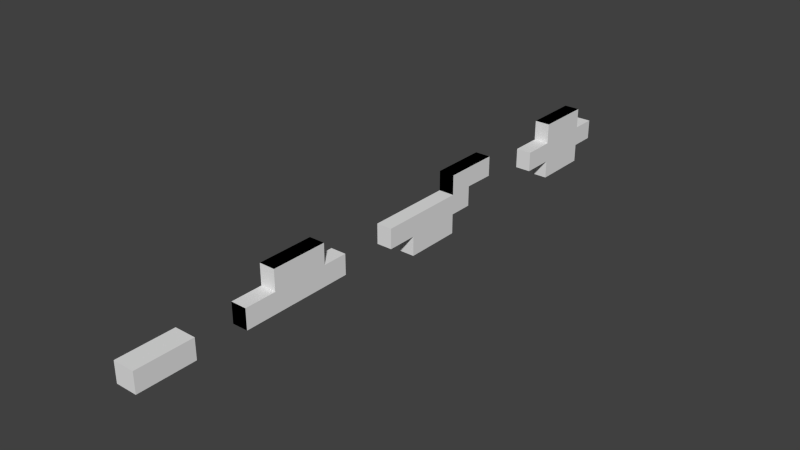 # Source: block.blend  (saved by Blender 2.73.0; exported with 4.5.12 LTS)
import bpy
from mathutils import Matrix  # noqa: F401  (used for matrix-valued properties, if any)

bpy.ops.wm.read_factory_settings(use_empty=True)
scene = bpy.context.scene
scene.name = 'Scene'

# ---- collections
col_collection_1 = bpy.data.collections.new('Collection 1'); scene.collection.children.link(col_collection_1)

# ---- world
world_world = bpy.data.worlds.new('World'); scene.world = world_world
world_world.color = (0.05088, 0.05088, 0.05088)
world_world.use_sun_shadow = False
world_world.sun_shadow_jitter_overblur = 0.0
world_world.cycles.sampling_method = 'MANUAL'
world_world.cycles.sample_map_resolution = 256

# ---- meshes
me_cube_003 = bpy.data.meshes.new('Cube.003')
me_cube_003.from_pydata([(-0.1285, -0.4128, -0.2587), (-0.1285, 2.489, -0.2587), (0.2738, 2.489, -0.2587), (-0.1285, -0.4128, 0.2587), (-0.1285, 2.489, 0.2587), (0.2738, 2.489, 0.2587), (0.2738, -0.4128, 0.2587), (-0.1285, -0.4128, -0.2587), (-0.1285, 2.489, -0.2587), (0.2738, 2.489, -0.2587), (0.2738, -0.4128, -0.2587), (-0.1285, -0.4128, 0.2587), (-0.1285, 2.489, 0.2587), (0.2738, 2.489, 0.2587), (0.2738, -0.4128, 0.2587), (-0.1285, 0.4021, 0.7871), (-0.1285, 1.849, 0.7871), (0.2738, 1.849, 0.7871), (0.2738, 0.4021, 0.7871), (-0.1285, 0.4021, 0.7871), (-0.1285, 1.849, 0.7871), (0.2738, 1.849, 0.7871), (0.2738, 0.4021, 0.7871), (0.2738, 1.849, 0.2587), (0.2738, 1.849, 0.2587), (0.2738, 0.4021, 0.2587), (0.2738, 0.4021, 0.2587), (0.2738, 1.849, 0.2587), (-0.1285, 1.849, 0.2587), (0.2738, 1.849, 0.2587), (0.2738, 1.849, 0.2587), (-0.1285, 1.849, 0.2587), (0.2738, 1.849, 0.2587), (0.2738, 0.4021, 0.2587), (0.2738, 1.849, 0.2587), (-0.1285, 1.849, 0.2587), (-0.1285, 1.849, 0.2587), (-0.1285, 1.849, 0.2587), (-0.1285, 1.849, 0.2587), (-0.1285, 0.4021, 0.2587), (-0.1285, 0.4021, 0.2587), (-0.1285, 1.849, 0.2587), (-0.1285, 1.849, 0.2587), (-0.1285, 1.849, 0.2587), (-0.1285, 1.849, 0.2587), (-0.1285, 0.4021, 0.2587), (-0.1285, 0.4021, 0.2587), (0.2738, 0.4021, 0.2587), (0.2738, 1.849, 0.2587), (0.2738, 1.849, 0.2587), (0.2738, 1.849, 0.2587), (0.2738, 0.4021, 0.2587), (0.2738, 0.4021, 0.2587), (0.2738, 1.849, 0.2587), (0.2738, 1.849, 0.2587), (-0.1285, 0.4021, 0.2587), (-0.1285, 0.4021, 0.2587), (-0.1285, 0.4021, 0.2587), (-0.1285, 0.4021, 0.2587), (0.2738, 0.4021, 0.2587), (0.2738, 1.849, 0.2587), (-0.1285, 1.849, 0.2587), (-0.1285, 1.849, 0.2587), (0.2738, 1.849, -0.7261), (0.2738, 1.849, -0.7261), (0.2738, 0.4021, -0.7261), (0.2738, 0.4021, -0.7261), (0.2738, 1.849, -0.7261), (-0.1285, 1.849, -0.7261), (0.2738, 1.849, -0.7261), (0.2738, 0.4021, -0.7261), (0.2738, 1.849, -0.7261), (-0.1285, 1.849, -0.7261), (0.2738, 1.849, -0.7261), (0.2738, 0.4021, -0.7261), (0.2738, 1.849, -0.7261), (-0.1285, 1.849, -0.7261), (-0.1285, 1.849, -0.7261), (-0.1285, 1.849, -0.7261), (-0.1285, 1.849, -0.7261), (-0.1285, 0.4021, -0.7261), (-0.1285, 0.4021, -0.7261), (-0.1285, 1.849, -0.7261), (-0.1285, 1.849, -0.7261), (-0.1285, 1.849, -0.7261), (-0.1285, 1.849, -0.7261), (-0.1285, 0.4021, -0.7261), (-0.1285, 0.4021, -0.7261), (0.2738, 0.4021, -0.7261), (0.2738, 1.849, -0.7261), (0.2738, 1.849, -0.7261), (0.2738, 1.849, -0.7261), (0.2738, 0.4021, -0.7261), (0.2738, 0.4021, -0.7261), (0.2738, 1.849, -0.7261), (0.2738, 1.849, -0.7261), (-0.1285, 0.4021, -0.7261), (-0.1285, 0.4021, -0.7261), (-0.1285, 0.4021, -0.7261), (-0.1285, 0.4021, -0.7261), (0.2738, 0.4021, -0.7261), (0.2738, 1.849, -0.7261), (-0.1285, 1.849, -0.7261), (-0.1285, 1.849, -0.7261), (0.2738, 1.849, -0.2587), (0.2738, 0.4021, -0.2587), (0.2738, 1.849, -0.2587), (0.2738, 0.4021, -0.2587), (-0.1285, 1.849, -0.2587), (-0.1285, 0.4021, -0.2587), (-0.1285, 1.849, -0.2587), (-0.1285, 0.4021, -0.2587), (0.2738, 0.4021, -0.2587), (0.2738, 1.849, -0.2587), (0.2738, 0.4021, -0.2587), (0.2738, 0.4021, -0.2587), (0.2738, 0.4021, -0.2587), (0.2738, 1.849, -0.2587), (0.2738, 1.849, -0.2587), (0.2738, 1.849, -0.2587), (-0.1285, 1.849, -0.2587), (0.2738, 1.849, -0.2587), (-0.1285, 0.4021, -0.2587), (0.2738, 0.4021, -0.2587), (-0.1285, 1.849, -0.2587), (-0.1285, 1.849, -0.2587), (-0.1285, 0.4021, -0.2587), (-0.1285, 0.4021, -0.2587)], [(0, 3), (31, 4), (122, 0), (33, 6), (6, 3), (26, 14), (45, 15), (46, 19), (27, 36), (30, 37), (40, 33), (57, 25), (23, 61), (24, 43), (50, 28), (26, 55), (11, 57), (55, 61), (40, 46), (39, 45), (20, 37), (28, 43), (16, 36), (38, 42), (3, 39), (39, 40), (40, 41), (44, 35), (5, 48), (49, 29), (34, 38), (22, 51), (18, 52), (21, 53), (17, 54), (67, 77), (71, 78), (80, 70), (81, 74), (98, 65), (63, 103), (63, 102), (64, 84), (91, 68), (66, 96), (96, 102), (103, 84), (81, 87), (80, 86), (68, 84), (79, 83), (80, 81), (81, 82), (85, 76), (90, 69), (75, 79), (112, 100), (70, 74), (64, 63), (122, 107), (110, 104), (111, 105), (99, 109), (109, 127), (103, 108), (108, 124), (101, 113), (124, 119), (127, 116), (23, 104), (104, 2)], [(4, 5, 2, 1), (58, 25, 26, 56), (12, 13, 9, 8), (14, 11, 7, 10), (7, 126, 114, 10), (60, 21, 22, 59), (21, 60, 62, 20), (22, 19, 58, 59), (18, 17, 16, 15), (123, 59, 14, 10), (22, 21, 20, 19), (14, 59, 58, 11), (23, 24, 13, 12, 43, 62), (13, 60, 121, 9), (99, 65, 66, 97), (121, 120, 1, 2), (117, 125, 8, 9), (106, 105, 65, 63), (25, 105, 106, 24), (121, 101, 103, 125), (100, 99, 103, 101), (127, 99, 100, 123)])
_uv = me_cube_003.uv_layers.new(name='UVMap')
_uv.uv.foreach_set('vector', [1.096e-08, 0.7339, 0.1479, 0.7339, 0.1479, 0.9018, 0.0, 0.9018, 0.0, 0.0, 0.0, 0.0, 0.0, 0.0, 0.0, 0.0, 0.3805, 0.7339, 0.5284, 0.7339, 0.5284, 0.9018, 0.3805, 0.9018, 0.5563, 0.7339, 0.7042, 0.7339, 0.7042, 0.9018, 0.5563, 0.9018, 0.7042, 0.4695, 0.7042, 0.7339, 0.5563, 0.7339, 0.5563, 0.4695, 0.5563, 0.4695, 0.3621, 0.4695, 0.3621, 0.0, 0.5563, 5.802e-08, 0.8521, 0.677, 0.8521, 0.8484, 0.7042, 0.8484, 0.7042, 0.677, 0.8521, 0.677, 1.0, 0.677, 1.0, 0.8484, 0.8521, 0.8484, 0.7042, 1.934e-08, 0.7042, 0.4695, 0.5563, 0.4695, 0.5563, 0.0, 2.191e-08, 0.4695, 0.1903, 0.4695, 0.1903, 0.7339, 0.0, 0.7339, 0.8521, 1.934e-08, 0.8521, 0.4695, 0.7042, 0.4695, 0.7042, 0.0, 0.5284, 0.4695, 0.5284, 0.7339, 0.3805, 0.7339, 0.3805, 0.4695, 0.8521, 0.4695, 0.8521, 0.4695, 0.8521, 0.677, 0.7042, 0.677, 0.7042, 0.4695, 0.7042, 0.4695, 0.1903, 0.677, 0.1903, 0.4695, 0.3805, 0.4695, 0.3805, 0.677, 0.0, 0.0, 0.0, 0.0, 0.0, 0.0, 0.0, 0.0, 0.3382, 0.8844, 0.1903, 0.8844, 0.1903, 0.677, 0.3382, 0.677, 1.0, 0.677, 0.8521, 0.677, 0.8521, 0.4695, 1.0, 0.4695, 0.1903, 0.4695, 0.1903, 0.0, 0.3621, 7.736e-08, 0.3621, 0.4695, 0.0, 1.16e-07, 0.1903, 0.0, 0.1903, 0.4695, 4.383e-08, 0.4695, 0.8521, 1.0, 0.8521, 0.8484, 1.0, 0.8484, 1.0, 1.0, 0.8521, 9.67e-08, 1.0, 0.0, 1.0, 0.4695, 0.8521, 0.4695, 0.8521, 0.8484, 0.8521, 1.0, 0.7042, 1.0, 0.7042, 0.8484])
me_cube_003.use_remesh_preserve_volume = False
me_cube_003.use_remesh_preserve_attributes = False
me_cube_003.use_mirror_vertex_groups = False
me_cube_003.update()
me_cube_002 = bpy.data.meshes.new('Cube.002')
me_cube_002.from_pydata([(-0.1285, -0.7235, -0.2587), (-0.1285, 2.178, -0.2587), (0.2738, 2.178, -0.2587), (0.2738, -0.7235, -0.2587), (-0.1285, -0.7235, 0.2587), (-0.1285, 2.178, 0.2587), (0.2738, 2.178, 0.2587), (0.2738, -0.7235, 0.2587), (-0.1285, -0.7235, -0.2587), (-0.1285, 2.178, -0.2587), (-0.1285, -0.7235, 0.2587), (-0.1285, 2.178, 0.2587), (-0.1285, 3.0, 0.2496), (0.2738, 3.0, 0.2496), (-0.1285, 1.553, 0.7671), (-0.1285, 3.0, 0.7671), (0.2738, 3.0, 0.7671), (0.2738, 1.553, 0.7671), (-0.1285, 3.0, 0.2496), (0.2738, 3.0, 0.2496), (-0.1285, 1.553, 0.7671), (-0.1285, 3.0, 0.7671), (0.2738, 3.0, 0.7671), (0.2738, 1.553, 0.7671), (-0.1285, 0.07254, -0.7646), (-0.1285, 1.555, -0.7646), (0.2738, 1.555, -0.7646), (0.2738, 0.07254, -0.7646), (0.2738, 1.553, 0.2587), (-0.1285, 1.553, 0.2587), (0.2738, 1.553, 0.2587), (-0.1285, 1.553, 0.2587), (-0.1285, 1.553, 0.2587), (0.2738, 1.553, 0.2587), (0.2738, 1.553, 0.2587), (-0.1285, 1.553, 0.2587), (-0.1285, 1.553, 0.2587), (-0.1285, 1.553, 0.2587), (0.2738, 1.553, 0.2587), (-0.1285, 1.555, -0.2587), (0.2738, 0.07254, -0.2587), (-0.1285, 0.07254, -0.2587), (0.2738, 0.07254, -0.2587), (0.2738, 0.07254, -0.2587), (-0.1285, 0.07254, -0.2587), (-0.1285, 0.07254, -0.2587), (-0.1285, 1.555, -0.2587), (-0.1285, 1.555, -0.2587), (0.2738, 1.555, -0.2587), (0.2738, 1.555, -0.2587), (0.2738, 1.555, -0.2587)], [(8, 10), (11, 9), (29, 30), (47, 49), (40, 44)], [(7, 4, 0, 3), (0, 41, 43, 3), (23, 38, 6), (15, 16, 13, 12), (17, 14, 36, 38), (17, 16, 15, 14), (5, 6, 2, 1), (21, 22, 19, 18), (23, 20, 32, 33), (23, 22, 21, 20), (26, 50, 43, 27), (38, 7, 3, 43), (50, 2, 6, 38), (50, 38, 43), (38, 37, 10, 7), (22, 23, 6, 19), (35, 28, 34, 31), (26, 27, 24, 25), (42, 45, 24, 27), (46, 48, 26, 25), (18, 19, 6, 11), (50, 39, 1, 2)])
_uv = me_cube_002.uv_layers.new(name='UVMap')
_uv.uv.foreach_set('vector', [0.8719, 8.004e-09, 1.0, 0.0, 1.0, 0.139, 0.8719, 0.139, 0.6158, 0.6114, 0.6158, 0.8252, 0.4877, 0.8252, 0.4877, 0.6114, 0.4877, 0.3886, 0.3258, 0.3886, 0.3258, 0.2208, 1.0, 0.5559, 0.8719, 0.5559, 0.8719, 0.4169, 1.0, 0.4169, 0.8719, 0.5559, 1.0, 0.5559, 1.0, 0.6924, 0.8719, 0.6924, 0.8719, 0.3886, 0.8719, 0.7772, 0.7438, 0.7772, 0.7438, 0.3886, 1.0, 0.278, 0.8719, 0.278, 0.8719, 0.139, 1.0, 0.139, 1.0, 0.4169, 0.8719, 0.4169, 0.8719, 0.278, 1.0, 0.278, 0.8719, 0.6924, 1.0, 0.6924, 1.0, 0.829, 0.8719, 0.829, 0.8719, 0.0, 0.8719, 0.3886, 0.7438, 0.3886, 0.7438, 0.0, 3.795e-08, 0.3881, 0.1611, 0.3881, 0.1611, 0.7862, 0.0, 0.7862, 0.3258, 0.3886, 0.3258, 1.0, 0.1611, 1.0, 0.1611, 0.7862, 0.1611, 0.3881, 0.1611, 0.2208, 0.3258, 0.2208, 0.3258, 0.3886, 0.1611, 0.3881, 0.3258, 0.3886, 0.1611, 0.7862, 0.6158, 0.6114, 0.4877, 0.6114, 0.4877, 0.0, 0.6158, 1.601e-08, 0.4877, 0.0, 0.4877, 0.3886, 0.3258, 0.2208, 0.3229, 0.0, 0.0, 0.0, 0.0, 0.0, 0.0, 0.0, 0.0, 0.0, 0.6158, 0.3982, 0.6158, 1e-08, 0.7438, 0.0, 0.7438, 0.3982, 0.6158, 0.7862, 0.7438, 0.7862, 0.7438, 0.9221, 0.6158, 0.9221, 0.7438, 0.7772, 0.8719, 0.7772, 0.8719, 0.9131, 0.7438, 0.9131, 0.7438, 0.619, 0.6158, 0.619, 0.6158, 0.3982, 0.7438, 0.3982, 0.6158, 0.619, 0.7438, 0.619, 0.7438, 0.7862, 0.6158, 0.7862])
me_cube_002.use_remesh_preserve_volume = False
me_cube_002.use_remesh_preserve_attributes = False
me_cube_002.use_mirror_vertex_groups = False
me_cube_002.update()
me_cube_001 = bpy.data.meshes.new('Cube.001')
me_cube_001.from_pydata([(-0.1285, -0.4128, -0.2587), (-0.1285, 2.489, -0.2587), (0.2738, 2.489, -0.2587), (0.2738, -0.4128, -0.2587), (-0.1285, -0.4128, 0.2587), (-0.1285, 2.489, 0.2587), (0.2738, 2.489, 0.2587), (0.2738, -0.4128, 0.2587), (-0.1285, -0.4128, -0.2587), (-0.1285, 2.489, -0.2587), (0.2738, 2.489, -0.2587), (0.2738, -0.4128, -0.2587), (-0.1285, -0.4128, 0.2587), (-0.1285, 2.489, 0.2587), (0.2738, 2.489, 0.2587), (0.2738, -0.4128, 0.2587), (-0.1285, 0.4021, 0.7871), (-0.1285, 1.849, 0.7871), (0.2738, 1.849, 0.7871), (0.2738, 0.4021, 0.7871), (-0.1285, 0.4021, 0.7871), (-0.1285, 1.849, 0.7871), (0.2738, 1.849, 0.7871), (0.2738, 0.4021, 0.7871), (0.2738, 1.849, 0.2587), (0.2738, 1.849, 0.2587), (0.2738, 0.4021, 0.2587), (0.2738, 0.4021, 0.2587), (0.2738, 1.849, 0.2587), (-0.1285, 1.849, 0.2587), (0.2738, 1.849, 0.2587), (0.2738, 0.4021, 0.2587), (0.2738, 1.849, 0.2587), (-0.1285, 1.849, 0.2587), (0.2738, 1.849, 0.2587), (0.2738, 0.4021, 0.2587), (0.2738, 1.849, 0.2587), (-0.1285, 1.849, 0.2587), (-0.1285, 1.849, 0.2587), (-0.1285, 1.849, 0.2587), (-0.1285, 1.849, 0.2587), (-0.1285, 0.4021, 0.2587), (-0.1285, 0.4021, 0.2587), (-0.1285, 1.849, 0.2587), (-0.1285, 1.849, 0.2587), (-0.1285, 1.849, 0.2587), (-0.1285, 1.849, 0.2587), (-0.1285, 0.4021, 0.2587), (-0.1285, 0.4021, 0.2587), (0.2738, 0.4021, 0.2587), (0.2738, 1.849, 0.2587), (0.2738, 1.849, 0.2587), (0.2738, 1.849, 0.2587), (0.2738, 0.4021, 0.2587), (0.2738, 0.4021, 0.2587), (0.2738, 1.849, 0.2587), (0.2738, 1.849, 0.2587), (-0.1285, 0.4021, 0.2587), (-0.1285, 0.4021, 0.2587), (-0.1285, 0.4021, 0.2587), (-0.1285, 0.4021, 0.2587), (0.2738, 0.4021, 0.2587), (0.2738, 1.849, 0.2587), (-0.1285, 1.849, 0.2587), (-0.1285, 1.849, 0.2587)], [(33, 5), (35, 7), (27, 15), (47, 16), (48, 20), (28, 38), (32, 39), (41, 31), (42, 35), (59, 26), (24, 63), (25, 45), (52, 29), (27, 57), (12, 59), (57, 63), (42, 48), (41, 47), (21, 39), (29, 45), (17, 38), (40, 44), (4, 41), (41, 42), (42, 43), (46, 37), (6, 50), (51, 30), (36, 40), (31, 35), (23, 53), (19, 54), (22, 55), (18, 56)], [(5, 6, 2, 1), (7, 4, 0, 3), (0, 1, 2, 3), (60, 26, 27, 58), (13, 14, 10, 9), (15, 12, 8, 11), (8, 9, 10, 11), (62, 22, 23, 61), (22, 62, 64, 21), (23, 20, 60, 61), (19, 18, 17, 16), (11, 61, 15), (10, 62, 61, 11), (23, 22, 21, 20), (15, 61, 60, 12), (24, 25, 14, 13, 45, 64), (10, 14, 62)])
_uv = me_cube_001.uv_layers.new(name='UVMap')
_uv.uv.foreach_set('vector', [0.8684, 0.1784, 1.0, 0.1784, 1.0, 0.3567, 0.8684, 0.3567, 0.8684, 0.5351, 1.0, 0.5351, 1.0, 0.7135, 0.8684, 0.7135, 0.6052, 0.0, 0.6052, 1.0, 0.4737, 1.0, 0.4737, 0.0, 0.0, 0.0, 0.0, 0.0, 0.0, 0.0, 0.0, 0.0, 0.8684, 0.0, 1.0, 2.054e-08, 1.0, 0.1784, 0.8684, 0.1784, 0.8684, 0.3567, 1.0, 0.3567, 1.0, 0.5351, 0.8684, 0.5351, 0.4737, 0.0, 0.4737, 1.0, 0.3421, 1.0, 0.3421, 0.0, 0.1728, 0.7797, 1.365e-07, 0.7797, 0.0, 0.2809, 0.1728, 0.2809, 0.7368, 0.7797, 0.7368, 0.9618, 0.6052, 0.9618, 0.6052, 0.7797, 0.7368, 0.7191, 0.8684, 0.7191, 0.8684, 0.9012, 0.7368, 0.9012, 0.7368, 2.054e-08, 0.7368, 0.4988, 0.6052, 0.4988, 0.6052, 0.0, 0.3421, 0.0, 0.1728, 0.2809, 0.1728, 5.136e-08, 0.3421, 1.0, 0.1728, 0.7797, 0.1728, 0.2809, 0.3421, 0.0, 0.8684, 2.054e-08, 0.8684, 0.4988, 0.7368, 0.4988, 0.7368, 0.0, 0.7368, 0.4988, 0.7368, 0.7797, 0.6052, 0.7797, 0.6052, 0.4988, 0.8684, 0.4988, 0.8684, 0.4988, 0.8684, 0.7191, 0.7368, 0.7191, 0.7368, 0.4988, 0.7368, 0.4988, 0.3421, 1.0, 0.1728, 1.0, 0.1728, 0.7797])
me_cube_001.use_remesh_preserve_volume = False
me_cube_001.use_remesh_preserve_attributes = False
me_cube_001.use_mirror_vertex_groups = False
me_cube_001.update()
me_cube = bpy.data.meshes.new('Cube')
me_cube.from_pydata([(-0.2738, -0.7235, -0.2587), (-0.2738, 0.7235, -0.2587), (0.2738, 0.7235, -0.2587), (0.2738, -0.7235, -0.2587), (-0.2738, -0.7235, 0.2587), (-0.2738, 0.7235, 0.2587), (0.2738, 0.7235, 0.2587), (0.2738, -0.7235, 0.2587)], [], [(5, 6, 2, 1), (7, 4, 0, 3), (0, 1, 2, 3), (7, 6, 5, 4), (2, 6, 7, 3)])
_uv = me_cube.uv_layers.new(name='UVMap')
_uv.uv.foreach_set('vector', [0.6418, 0.7255, 0.6418, 1.0, 0.3209, 1.0, 0.3209, 0.7255, 0.3209, 0.7255, 0.3209, 1.0, 7.392e-08, 1.0, 0.0, 0.7255, 0.0, 0.7255, 7.392e-08, 0.0, 0.3395, 5.976e-08, 0.3395, 0.7255, 0.6791, 5.976e-08, 0.6791, 0.7255, 0.3395, 0.7255, 0.3395, 0.0, 1.0, 0.7255, 0.6791, 0.7255, 0.6791, 1.195e-07, 1.0, 0.0])
me_cube.use_remesh_preserve_volume = False
me_cube.use_remesh_preserve_attributes = False
me_cube.use_mirror_vertex_groups = False
me_cube.update()

# ---- objects
ob_3_block_001 = bpy.data.objects.new('3 Block.001', me_cube_003)
ob_4_block = bpy.data.objects.new('4 Block', me_cube_002)
ob_3_block = bpy.data.objects.new('3 Block', me_cube_001)
ob_1_block = bpy.data.objects.new('1 Block', me_cube)

# ---- transforms, parenting, visibility, modifiers, constraints
ob_3_block_001.location = (3.502e-24, 12.39, 0.02695)
ob_3_block_001.lineart.crease_threshold = 0.0
ob_4_block.location = (3.502e-24, 7.161, 0.02695)
ob_4_block.lineart.crease_threshold = 0.0
_m = ob_4_block.modifiers.new('Decimate', 'DECIMATE')
ob_3_block.location = (3.502e-24, 2.436, 0.02695)
ob_3_block.lineart.crease_threshold = 0.0
ob_1_block.location = (0.0, 0.0, 0.0)
ob_1_block.lineart.crease_threshold = 0.0

# ---- collection membership
col_collection_1.objects.link(ob_3_block_001)
col_collection_1.objects.link(ob_4_block)
col_collection_1.objects.link(ob_3_block)
col_collection_1.objects.link(ob_1_block)

# ---- scene / render settings (as saved in the file)
scene.frame_start = 1; scene.frame_end = 250; scene.frame_set(1)
scene.render.engine = 'BLENDER_EEVEE_NEXT'
scene.render.resolution_percentage = 50
scene.render.dither_intensity = 0.0
scene.cycles.use_denoising = False
scene.cycles.samples = 10
scene.cycles.sampling_pattern = 'TABULATED_SOBOL'
scene.cycles.light_sampling_threshold = 0.0
scene.cycles.use_adaptive_sampling = False
scene.cycles.use_light_tree = False
scene.cycles.blur_glossy = 0.0
scene.cycles.pixel_filter_type = 'GAUSSIAN'
scene.cycles.sample_clamp_indirect = 0.0
scene.view_settings.view_transform = 'Standard'
bpy.context.view_layer.update()

# ---- added for rendering (the .blend has no active camera and no usable light): camera, sun
cam_auto = bpy.data.cameras.new('AutoCamera')
cam_auto.lens = 50.0
cam_auto.sensor_width = 36.0
cam_auto.clip_end = 1000.0
ob_auto_camera = bpy.data.objects.new('AutoCamera', cam_auto)
scene.collection.objects.link(ob_auto_camera)
ob_auto_camera.location = (14.52, -10.3441, 11.6542)
ob_auto_camera.rotation_euler = (1.09748, -7.21219e-08, 0.694738)
scene.camera = ob_auto_camera
light_auto_sun = bpy.data.lights.new('AutoSun', 'SUN')
light_auto_sun.energy = 3.0
light_auto_sun.angle = 0.0523599
ob_auto_sun = bpy.data.objects.new('AutoSun', light_auto_sun)
scene.collection.objects.link(ob_auto_sun)
ob_auto_sun.rotation_euler = (0.872665, 0.174533, 0.523599)
bpy.context.view_layer.update()
